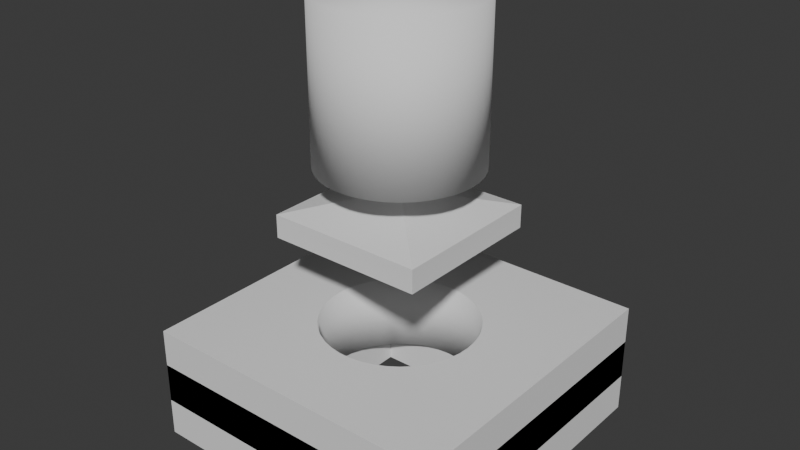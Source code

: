 # Source: Forma3Agujero3.blend  (saved by Blender 4.1.24; exported with 4.5.12 LTS)
import bpy
from mathutils import Matrix  # noqa: F401  (used for matrix-valued properties, if any)

bpy.ops.wm.read_factory_settings(use_empty=True)
scene = bpy.context.scene
scene.name = 'Scene'

# ---- collections
col_collection = bpy.data.collections.new('Collection'); scene.collection.children.link(col_collection)

# ---- world
world_world = bpy.data.worlds.new('World'); scene.world = world_world
world_world.use_nodes = True; world_world.node_tree.nodes.clear()
_N = world_world.node_tree.nodes; _L = world_world.node_tree.links
n0 = _N.new('ShaderNodeOutputWorld'); n0.name = 'World Output'; n0.location = (300, 300)
n1 = _N.new('ShaderNodeBackground'); n1.name = 'Background'; n1.location = (10, 300)
n1.inputs[0].default_value = (0.05088, 0.05088, 0.05088, 1.0)
_L.new(n1.outputs[0], n0.inputs[0])
n0.is_active_output = True
world_world.color = (0.05088, 0.05088, 0.05088)
world_world.use_sun_shadow = False
world_world.sun_shadow_jitter_overblur = 0.0

# ---- meshes
me_cube_002 = bpy.data.meshes.new('Cube.002')
me_cube_002.from_pydata([(-2.0, -2.0, 0.0), (-1.0, -1.0, 0.1026), (-1.0, -1.0, 0.05141), (-2.0, -2.0, 1.0), (-1.0, 1.0, 0.1026), (-2.0, 2.0, 0.0), (-1.0, 1.0, 0.05141), (1.0, -1.0, 0.1026), (-2.0, 2.0, 1.0), (2.0, -2.0, 0.0), (1.0, 1.0, 0.1026), (1.0, -1.0, 0.05141), (2.0, -2.0, 1.0), (2.0, 2.0, 0.0), (1.0, 1.0, 0.05141), (2.0, 2.0, 1.0), (-1.0, -1.0, 1.0), (1.0, 1.0, 1.0), (-1.0, 1.0, 1.0), (1.0, -1.0, 1.0), (-1.0, 0.5507, 1.0), (0.5507, 1.0, 1.0), (-1.0, -0.1478, 0.5958), (-0.1478, 1.0, 0.5958), (1.0, -1.0, 0.0), (-1.0, 1.0, 0.0), (1.0, 1.0, 0.0), (-1.0, -1.0, 0.0), (-0.7748, -1.0, 1.0), (-1.0, 0.7748, 1.0), (1.0, -0.7748, 1.0), (0.7748, 1.0, 1.0), (0.8644, -1.0, 0.05141), (-1.0, -0.8644, 0.05141), (-0.8644, 1.0, 0.05141), (1.0, 0.8644, 0.05141), (0.7759, -1.0, 0.1026), (-1.0, -0.7759, 0.1026), (-1.0, -0.002488, 0.5502), (-0.002488, 1.0, 0.5502), (-0.7759, 1.0, 0.1026), (1.0, 0.7759, 0.1026)], [], [(0, 3, 8, 5), (5, 8, 15, 13), (13, 15, 12, 9), (9, 12, 3, 0), (27, 0, 5, 13, 9, 24, 26, 25), (9, 0, 27, 24), (8, 3, 12, 19, 28, 16, 20, 29, 18), (30, 19, 12, 15, 8, 18, 21, 31, 17), (33, 6, 4, 37), (1, 2, 33, 37), (20, 22, 38, 29), (16, 1, 37, 4, 18, 29, 38, 22), (22, 20, 16), (34, 14, 10, 40), (4, 6, 34, 40), (39, 23, 18, 4, 40, 10, 17, 31), (21, 23, 39, 31), (23, 21, 18), (11, 7, 41, 35), (41, 10, 14, 35), (10, 41, 30, 17), (41, 7, 19, 30), (2, 1, 36, 32), (36, 7, 11, 32), (7, 36, 28, 19), (36, 1, 16, 28), (25, 6, 33, 2, 27), (26, 14, 34, 6, 25), (35, 14, 26, 24, 11), (32, 11, 24, 27, 2)])
_uv = me_cube_002.uv_layers.new(name='UVMap')
_uv.uv.foreach_set('vector', [0.375, 0.0, 0.625, 0.0, 0.625, 0.25, 0.375, 0.25, 0.375, 0.25, 0.625, 0.25, 0.625, 0.5, 0.375, 0.5, 0.375, 0.5, 0.625, 0.5, 0.625, 0.75, 0.375, 0.75, 0.375, 0.75, 0.625, 0.75, 0.625, 1.0, 0.375, 1.0, 0.1875, 0.6875, 0.125, 0.75, 0.125, 0.5, 0.375, 0.5, 0.375, 0.75, 0.3125, 0.6875, 0.3125, 0.5625, 0.1875, 0.5625, 0.375, 0.75, 0.125, 0.75, 0.1875, 0.6875, 0.3125, 0.6875, 0.875, 0.5, 0.875, 0.75, 0.625, 0.75, 0.6875, 0.6875, 0.7984, 0.6875, 0.8125, 0.6875, 0.8125, 0.5906, 0.8125, 0.5766, 0.8125, 0.5625, 0.6875, 0.6734, 0.6875, 0.6875, 0.625, 0.75, 0.625, 0.5, 0.875, 0.5, 0.8125, 0.5625, 0.7156, 0.5625, 0.7016, 0.5625, 0.6875, 0.5625, 0.375, 0.01695, 0.375, 0.25, 0.3861, 0.25, 0.3861, 0.02801, 0.3861, 0.0, 0.375, 0.0, 0.375, 0.01695, 0.3861, 0.02801, 0.5799, 0.1938, 0.4926, 0.1065, 0.4827, 0.1247, 0.5799, 0.2218, 0.5799, 0.0, 0.3861, 0.0, 0.3861, 0.02801, 0.3861, 0.25, 0.5799, 0.25, 0.5799, 0.2218, 0.4827, 0.1247, 0.4926, 0.1065, 0.4926, 0.1065, 0.5799, 0.1938, 0.5799, 0.0, 0.375, 0.2669, 0.375, 0.5, 0.3861, 0.5, 0.3861, 0.278, 0.3861, 0.25, 0.375, 0.25, 0.375, 0.2669, 0.3861, 0.278, 0.4827, 0.3747, 0.4926, 0.3565, 0.5799, 0.25, 0.3861, 0.25, 0.3861, 0.278, 0.3861, 0.5, 0.5799, 0.5, 0.5799, 0.4718, 0.5799, 0.4438, 0.4926, 0.3565, 0.4827, 0.3747, 0.5799, 0.4718, 0.4926, 0.3565, 0.5799, 0.4438, 0.5799, 0.25, 0.375, 0.75, 0.3861, 0.75, 0.3861, 0.528, 0.375, 0.5169, 0.3861, 0.528, 0.3861, 0.5, 0.375, 0.5, 0.375, 0.5169, 0.3861, 0.5, 0.3861, 0.528, 0.5799, 0.7218, 0.5799, 0.5, 0.3861, 0.528, 0.3861, 0.75, 0.5799, 0.75, 0.5799, 0.7218, 0.375, 1.0, 0.3861, 1.0, 0.3861, 0.778, 0.375, 0.7669, 0.3861, 0.778, 0.3861, 0.75, 0.375, 0.75, 0.375, 0.7669, 0.3861, 0.75, 0.3861, 0.778, 0.5799, 0.9718, 0.5799, 0.75, 0.3861, 0.778, 0.3861, 1.0, 0.5799, 1.0, 0.5799, 0.9718, 0.3808, 0.25, 0.3919, 0.25, 0.3919, 0.01695, 0.3919, 0.0, 0.3808, 0.0, 0.3808, 0.5, 0.3919, 0.5, 0.3919, 0.2669, 0.3919, 0.25, 0.3808, 0.25, 0.3919, 0.5169, 0.3919, 0.5, 0.3808, 0.5, 0.3808, 0.75, 0.3919, 0.75, 0.3919, 0.7669, 0.3919, 0.75, 0.3808, 0.75, 0.3808, 1.0, 0.3919, 1.0])
me_cube_002.update()
me_cube_003 = bpy.data.meshes.new('Cube.003')
me_cube_003.from_pydata([(-1.0, -1.0, -0.06493), (-1.0, 1.0, -0.06493), (1.0, -1.0, -0.06493), (1.0, 1.0, -0.06493), (-1.0, 1.0, -0.06493), (-1.0, -1.0, -0.06493), (1.0, 1.0, -0.06493), (1.0, -1.0, -0.06493), (-1.0, 1.0, -0.06493), (-1.0, -1.0, -0.06493), (1.0, 1.0, -0.06493), (1.0, -1.0, -0.06493), (-1.0, 1.0, -0.06493), (-1.0, -1.0, -0.06493), (1.0, 1.0, -0.06493), (1.0, -1.0, -0.06493), (-1.0, 1.0, -0.06493), (-0.32, 0.32, -0.3664), (-0.32, -0.32, -0.3664), (-1.0, -1.0, -0.06493), (1.0, 1.0, -0.06493), (0.32, 0.32, -0.3664), (1.0, -1.0, -0.06493), (0.32, -0.32, -0.3664), (-0.132, -0.132, 0.4593), (-1.0, -1.0, 0.2318), (-0.132, 0.132, 0.4593), (-1.0, 1.0, 0.2318), (0.132, -0.132, 0.4593), (1.0, -1.0, 0.2318), (0.132, 0.132, 0.4593), (1.0, 1.0, 0.2318)], [], [(30, 26, 24, 28), (3, 31, 29, 2), (0, 25, 27, 1), (2, 0, 5, 7), (1, 27, 31, 3), (6, 7, 11, 10), (1, 3, 6, 4), (0, 1, 4, 5), (3, 2, 7, 6), (5, 4, 8, 9), (7, 5, 9, 11), (4, 6, 10, 8), (8, 10, 14, 12), (10, 11, 15, 14), (11, 9, 13, 15), (9, 8, 12, 13), (14, 15, 22, 20), (12, 14, 20, 16), (15, 13, 19, 22), (18, 17, 21, 23), (19, 16, 17, 18), (16, 20, 21, 17), (20, 22, 23, 21), (22, 19, 18, 23), (13, 12, 16, 19), (24, 26, 27, 25), (26, 30, 31, 27), (30, 28, 29, 31), (28, 24, 25, 29), (2, 29, 25, 0)])
_uv = me_cube_003.uv_layers.new(name='UVMap')
_uv.uv.foreach_set('vector', [0.7335, 0.6085, 0.7665, 0.6085, 0.7665, 0.6415, 0.7335, 0.6415, 0.375, 0.5, 0.5165, 0.5, 0.5165, 0.75, 0.375, 0.75, 0.375, 0.0, 0.5165, 0.0, 0.5165, 0.25, 0.375, 0.25, 0.375, 0.75, 0.375, 1.0, 0.375, 1.0, 0.375, 0.75, 0.375, 0.25, 0.5165, 0.25, 0.5165, 0.5, 0.375, 0.5, 0.375, 0.5, 0.375, 0.75, 0.375, 0.75, 0.375, 0.5, 0.375, 0.25, 0.375, 0.5, 0.375, 0.5, 0.375, 0.25, 0.375, 0.0, 0.375, 0.25, 0.375, 0.25, 0.375, 0.0, 0.375, 0.5, 0.375, 0.75, 0.375, 0.75, 0.375, 0.5, 0.375, 0.0, 0.375, 0.25, 0.375, 0.25, 0.375, 0.0, 0.375, 0.75, 0.375, 1.0, 0.375, 1.0, 0.375, 0.75, 0.375, 0.25, 0.375, 0.5, 0.375, 0.5, 0.375, 0.25, 0.375, 0.25, 0.375, 0.5, 0.375, 0.5, 0.375, 0.25, 0.375, 0.5, 0.375, 0.75, 0.375, 0.75, 0.375, 0.5, 0.375, 0.75, 0.375, 1.0, 0.375, 1.0, 0.375, 0.75, 0.375, 0.0, 0.375, 0.25, 0.375, 0.25, 0.375, 0.0, 0.375, 0.5, 0.375, 0.75, 0.375, 0.75, 0.375, 0.5, 0.375, 0.25, 0.375, 0.5, 0.375, 0.5, 0.375, 0.25, 0.375, 0.75, 0.375, 1.0, 0.375, 1.0, 0.375, 0.75, 0.375, 0.7205, 0.375, 0.5295, 0.375, 0.5605, 0.375, 0.6895, 0.375, 1.0, 0.375, 0.25, 0.375, 0.5295, 0.375, 0.7205, 0.375, 0.25, 0.375, 0.5, 0.375, 0.5605, 0.375, 0.5295, 0.375, 0.5, 0.375, 0.75, 0.375, 0.6895, 0.375, 0.5605, 0.375, 0.75, 0.375, 1.0, 0.375, 0.7205, 0.375, 0.6895, 0.375, 0.0, 0.375, 0.25, 0.375, 0.25, 0.375, 0.0, 0.7665, 0.6415, 0.7665, 0.6085, 0.875, 0.5, 0.875, 0.75, 0.7665, 0.6085, 0.7335, 0.6085, 0.625, 0.5, 0.875, 0.5, 0.7335, 0.6085, 0.7335, 0.6415, 0.5165, 0.75, 0.5165, 0.5, 0.7335, 0.6415, 0.7665, 0.6415, 0.875, 0.75, 0.625, 0.75, 0.375, 0.75, 0.5165, 0.75, 0.5165, 1.0, 0.375, 1.0])
me_cube_003.update()
me_cylinder_001 = bpy.data.meshes.new('Cylinder.001')
me_cylinder_001.from_pydata([(-3.271e-09, 1.0, -1.0), (-3.271e-09, 1.0, 1.0), (0.1526, 0.9883, -1.0), (0.1526, 0.9883, 1.0), (0.3017, 0.9534, -1.0), (0.3017, 0.9534, 1.0), (0.4437, 0.8962, -1.0), (0.4437, 0.8962, 1.0), (0.5753, 0.8179, -1.0), (0.5753, 0.8179, 1.0), (0.6934, 0.7205, -1.0), (0.6934, 0.7205, 1.0), (0.7953, 0.6062, -1.0), (0.7953, 0.6062, 1.0), (0.8785, 0.4777, -1.0), (0.8785, 0.4777, 1.0), (0.9411, 0.338, -1.0), (0.9411, 0.338, 1.0), (0.9817, 0.1904, -1.0), (0.9817, 0.1904, 1.0), (0.9993, 0.0383, -1.0), (0.9993, 0.0383, 1.0), (0.9934, -0.1147, -1.0), (0.9934, -0.1147, 1.0), (0.9643, -0.265, -1.0), (0.9643, -0.265, 1.0), (0.9125, -0.4091, -1.0), (0.9125, -0.4091, 1.0), (0.8394, -0.5436, -1.0), (0.8394, -0.5436, 1.0), (0.7466, -0.6653, -1.0), (0.7466, -0.6653, 1.0), (0.6362, -0.7715, -1.0), (0.6362, -0.7715, 1.0), (0.511, -0.8596, -1.0), (0.511, -0.8596, 1.0), (0.3738, -0.9275, -1.0), (0.3738, -0.9275, 1.0), (0.2279, -0.9737, -1.0), (0.2279, -0.9737, 1.0), (0.07655, -0.9971, -1.0), (0.07655, -0.9971, 1.0), (-0.07655, -0.9971, -1.0), (-0.07655, -0.9971, 1.0), (-0.2279, -0.9737, -1.0), (-0.2279, -0.9737, 1.0), (-0.3738, -0.9275, -1.0), (-0.3738, -0.9275, 1.0), (-0.511, -0.8596, -1.0), (-0.511, -0.8596, 1.0), (-0.6362, -0.7715, -1.0), (-0.6362, -0.7715, 1.0), (-0.7466, -0.6653, -1.0), (-0.7466, -0.6653, 1.0), (-0.8394, -0.5436, -1.0), (-0.8394, -0.5436, 1.0), (-0.9125, -0.4091, -1.0), (-0.9125, -0.4091, 1.0), (-0.9643, -0.265, -1.0), (-0.9643, -0.265, 1.0), (-0.9934, -0.1147, -1.0), (-0.9934, -0.1147, 1.0), (-0.9993, 0.0383, -1.0), (-0.9993, 0.0383, 1.0), (-0.9817, 0.1904, -1.0), (-0.9817, 0.1904, 1.0), (-0.9411, 0.338, -1.0), (-0.9411, 0.338, 1.0), (-0.8785, 0.4777, -1.0), (-0.8785, 0.4777, 1.0), (-0.7953, 0.6062, -1.0), (-0.7953, 0.6062, 1.0), (-0.6934, 0.7205, -1.0), (-0.6934, 0.7205, 1.0), (-0.5753, 0.8179, -1.0), (-0.5753, 0.8179, 1.0), (-0.4437, 0.8962, -1.0), (-0.4437, 0.8962, 1.0), (-0.3017, 0.9534, -1.0), (-0.3017, 0.9534, 1.0), (-0.1526, 0.9883, -1.0), (-0.1526, 0.9883, 1.0)], [], [(0, 1, 3, 2), (2, 3, 5, 4), (4, 5, 7, 6), (6, 7, 9, 8), (8, 9, 11, 10), (10, 11, 13, 12), (12, 13, 15, 14), (14, 15, 17, 16), (16, 17, 19, 18), (18, 19, 21, 20), (20, 21, 23, 22), (22, 23, 25, 24), (24, 25, 27, 26), (26, 27, 29, 28), (28, 29, 31, 30), (30, 31, 33, 32), (32, 33, 35, 34), (34, 35, 37, 36), (36, 37, 39, 38), (38, 39, 41, 40), (40, 41, 43, 42), (42, 43, 45, 44), (44, 45, 47, 46), (46, 47, 49, 48), (48, 49, 51, 50), (50, 51, 53, 52), (52, 53, 55, 54), (54, 55, 57, 56), (56, 57, 59, 58), (58, 59, 61, 60), (60, 61, 63, 62), (62, 63, 65, 64), (64, 65, 67, 66), (66, 67, 69, 68), (68, 69, 71, 70), (70, 71, 73, 72), (72, 73, 75, 74), (74, 75, 77, 76), (76, 77, 79, 78), (3, 1, 81, 79, 77, 75, 73, 71, 69, 67, 65, 63, 61, 59, 57, 55, 53, 51, 49, 47, 45, 43, 41, 39, 37, 35, 33, 31, 29, 27, 25, 23, 21, 19, 17, 15, 13, 11, 9, 7, 5), (78, 79, 81, 80), (80, 81, 1, 0), (0, 2, 4, 6, 8, 10, 12, 14, 16, 18, 20, 22, 24, 26, 28, 30, 32, 34, 36, 38, 40, 42, 44, 46, 48, 50, 52, 54, 56, 58, 60, 62, 64, 66, 68, 70, 72, 74, 76, 78, 80)])
me_cylinder_001.polygons.foreach_set('use_smooth', [True] * 43)
_uv = me_cylinder_001.uv_layers.new(name='UVMap')
_uv.uv.foreach_set('vector', [1.0, 0.5, 1.0, 1.0, 0.9756, 1.0, 0.9756, 0.5, 0.9756, 0.5, 0.9756, 1.0, 0.9512, 1.0, 0.9512, 0.5, 0.9512, 0.5, 0.9512, 1.0, 0.9268, 1.0, 0.9268, 0.5, 0.9268, 0.5, 0.9268, 1.0, 0.9024, 1.0, 0.9024, 0.5, 0.9024, 0.5, 0.9024, 1.0, 0.878, 1.0, 0.878, 0.5, 0.878, 0.5, 0.878, 1.0, 0.8537, 1.0, 0.8537, 0.5, 0.8537, 0.5, 0.8537, 1.0, 0.8293, 1.0, 0.8293, 0.5, 0.8293, 0.5, 0.8293, 1.0, 0.8049, 1.0, 0.8049, 0.5, 0.8049, 0.5, 0.8049, 1.0, 0.7805, 1.0, 0.7805, 0.5, 0.7805, 0.5, 0.7805, 1.0, 0.7561, 1.0, 0.7561, 0.5, 0.7561, 0.5, 0.7561, 1.0, 0.7317, 1.0, 0.7317, 0.5, 0.7317, 0.5, 0.7317, 1.0, 0.7073, 1.0, 0.7073, 0.5, 0.7073, 0.5, 0.7073, 1.0, 0.6829, 1.0, 0.6829, 0.5, 0.6829, 0.5, 0.6829, 1.0, 0.6585, 1.0, 0.6585, 0.5, 0.6585, 0.5, 0.6585, 1.0, 0.6341, 1.0, 0.6341, 0.5, 0.6341, 0.5, 0.6341, 1.0, 0.6098, 1.0, 0.6098, 0.5, 0.6098, 0.5, 0.6098, 1.0, 0.5854, 1.0, 0.5854, 0.5, 0.5854, 0.5, 0.5854, 1.0, 0.561, 1.0, 0.561, 0.5, 0.561, 0.5, 0.561, 1.0, 0.5366, 1.0, 0.5366, 0.5, 0.5366, 0.5, 0.5366, 1.0, 0.5122, 1.0, 0.5122, 0.5, 0.5122, 0.5, 0.5122, 1.0, 0.4878, 1.0, 0.4878, 0.5, 0.4878, 0.5, 0.4878, 1.0, 0.4634, 1.0, 0.4634, 0.5, 0.4634, 0.5, 0.4634, 1.0, 0.439, 1.0, 0.439, 0.5, 0.439, 0.5, 0.439, 1.0, 0.4146, 1.0, 0.4146, 0.5, 0.4146, 0.5, 0.4146, 1.0, 0.3902, 1.0, 0.3902, 0.5, 0.3902, 0.5, 0.3902, 1.0, 0.3659, 1.0, 0.3659, 0.5, 0.3659, 0.5, 0.3659, 1.0, 0.3415, 1.0, 0.3415, 0.5, 0.3415, 0.5, 0.3415, 1.0, 0.3171, 1.0, 0.3171, 0.5, 0.3171, 0.5, 0.3171, 1.0, 0.2927, 1.0, 0.2927, 0.5, 0.2927, 0.5, 0.2927, 1.0, 0.2683, 1.0, 0.2683, 0.5, 0.2683, 0.5, 0.2683, 1.0, 0.2439, 1.0, 0.2439, 0.5, 0.2439, 0.5, 0.2439, 1.0, 0.2195, 1.0, 0.2195, 0.5, 0.2195, 0.5, 0.2195, 1.0, 0.1951, 1.0, 0.1951, 0.5, 0.1951, 0.5, 0.1951, 1.0, 0.1707, 1.0, 0.1707, 0.5, 0.1707, 0.5, 0.1707, 1.0, 0.1463, 1.0, 0.1463, 0.5, 0.1463, 0.5, 0.1463, 1.0, 0.122, 1.0, 0.122, 0.5, 0.122, 0.5, 0.122, 1.0, 0.09756, 1.0, 0.09756, 0.5, 0.09756, 0.5, 0.09756, 1.0, 0.07317, 1.0, 0.07317, 0.5, 0.07317, 0.5, 0.07317, 1.0, 0.04878, 1.0, 0.04878, 0.5, 0.2866, 0.4872, 0.25, 0.49, 0.2134, 0.4872, 0.1776, 0.4788, 0.1435, 0.4651, 0.1119, 0.4463, 0.08358, 0.4229, 0.05913, 0.3955, 0.03916, 0.3647, 0.02413, 0.3311, 0.01439, 0.2957, 0.01018, 0.2592, 0.01158, 0.2225, 0.01858, 0.1864, 0.031, 0.1518, 0.04855, 0.1195, 0.07083, 0.09032, 0.0973, 0.06484, 0.1274, 0.0437, 0.1603, 0.0274, 0.1953, 0.01631, 0.2316, 0.0107, 0.2684, 0.0107, 0.3047, 0.01631, 0.3397, 0.0274, 0.3726, 0.0437, 0.4027, 0.06484, 0.4292, 0.09032, 0.4514, 0.1195, 0.469, 0.1518, 0.4814, 0.1864, 0.4884, 0.2225, 0.4898, 0.2592, 0.4856, 0.2957, 0.4759, 0.3311, 0.4608, 0.3647, 0.4409, 0.3955, 0.4164, 0.4229, 0.3881, 0.4463, 0.3565, 0.4651, 0.3224, 0.4788, 0.04878, 0.5, 0.04878, 1.0, 0.02439, 1.0, 0.02439, 0.5, 0.02439, 0.5, 0.02439, 1.0, 3.725e-07, 1.0, 3.725e-07, 0.5, 0.75, 0.49, 0.7866, 0.4872, 0.8224, 0.4788, 0.8565, 0.4651, 0.8881, 0.4463, 0.9164, 0.4229, 0.9409, 0.3955, 0.9608, 0.3647, 0.9759, 0.3311, 0.9856, 0.2957, 0.9898, 0.2592, 0.9884, 0.2225, 0.9814, 0.1864, 0.969, 0.1518, 0.9514, 0.1195, 0.9292, 0.09032, 0.9027, 0.06484, 0.8726, 0.0437, 0.8397, 0.0274, 0.8047, 0.01631, 0.7684, 0.0107, 0.7316, 0.0107, 0.6953, 0.01631, 0.6603, 0.0274, 0.6274, 0.0437, 0.5973, 0.06484, 0.5708, 0.09032, 0.5486, 0.1195, 0.531, 0.1518, 0.5186, 0.1864, 0.5116, 0.2225, 0.5102, 0.2592, 0.5144, 0.2957, 0.5241, 0.3311, 0.5392, 0.3647, 0.5591, 0.3955, 0.5836, 0.4229, 0.6119, 0.4463, 0.6435, 0.4651, 0.6776, 0.4788, 0.7134, 0.4872])
me_cylinder_001.update()
me_agujero3 = bpy.data.meshes.new('Agujero3')
me_agujero3.from_pydata([(-2.0, -2.0, 0.4842), (-2.0, -2.0, 1.484), (-2.0, 2.0, 0.4842), (-2.0, 2.0, 1.484), (2.0, -2.0, 0.4842), (2.0, -2.0, 1.484), (2.0, 2.0, 0.4842), (2.0, 2.0, 1.484), (-0.6934, 0.7205, 0.4842), (-0.5753, 0.8179, 0.4842), (-0.4437, 0.8962, 0.4842), (-0.3017, 0.9534, 0.4842), (-0.1526, 0.9883, 0.4842), (0.0, 1.0, 0.4842), (0.1526, 0.9883, 0.4842), (0.4437, 0.8962, 0.4842), (0.5753, 0.8179, 0.4842), (0.3017, 0.9534, 0.4842), (0.7466, -0.6653, 0.4842), (0.8785, 0.4777, 0.4842), (0.8394, -0.5436, 0.4842), (0.7953, 0.6062, 0.4842), (0.9643, -0.265, 0.4842), (0.9993, 0.0383, 0.4842), (0.9934, -0.1147, 0.4842), (0.9817, 0.1904, 0.4842), (0.9411, 0.338, 0.4842), (0.9125, -0.4091, 0.4842), (0.6934, 0.7205, 0.4842), (-0.9934, -0.1147, 0.4842), (-0.9993, 0.0383, 0.4842), (-0.9817, 0.1904, 0.4842), (-0.9643, -0.265, 0.4842), (-0.9411, 0.338, 0.4842), (-0.9125, -0.4091, 0.4842), (-0.7953, 0.6062, 0.4842), (-0.8394, -0.5436, 0.4842), (-0.8785, 0.4777, 0.4842), (-0.7466, -0.6653, 0.4842), (-0.6362, -0.7715, 0.4842), (-0.3738, -0.9275, 0.4842), (-0.2279, -0.9737, 0.4842), (-0.511, -0.8596, 0.4842), (0.07655, -0.9971, 0.4842), (0.2279, -0.9737, 0.4842), (0.511, -0.8596, 0.4842), (0.6362, -0.7715, 0.4842), (0.3738, -0.9275, 0.4842), (-0.07655, -0.9971, 0.4842), (-0.9934, -0.1147, 1.484), (-0.9993, 0.0383, 1.484), (-0.9643, -0.265, 1.484), (-0.9817, 0.1904, 1.484), (-0.7466, -0.6653, 1.484), (-0.7953, 0.6062, 1.484), (-0.8394, -0.5436, 1.484), (-0.8785, 0.4777, 1.484), (-0.9125, -0.4091, 1.484), (-0.9411, 0.338, 1.484), (-0.5753, 0.8179, 1.484), (-0.3017, 0.9534, 1.484), (-0.1526, 0.9883, 1.484), (-0.4437, 0.8962, 1.484), (0.1526, 0.9883, 1.484), (0.3017, 0.9534, 1.484), (0.5753, 0.8179, 1.484), (0.6934, 0.7205, 1.484), (0.4437, 0.8962, 1.484), (0.0, 1.0, 1.484), (-0.6934, 0.7205, 1.484), (-0.511, -0.8596, 1.484), (-0.6362, -0.7715, 1.484), (-0.3738, -0.9275, 1.484), (-0.2279, -0.9737, 1.484), (-0.07655, -0.9971, 1.484), (0.2279, -0.9737, 1.484), (0.07655, -0.9971, 1.484), (0.6362, -0.7715, 1.484), (0.511, -0.8596, 1.484), (0.3738, -0.9275, 1.484), (0.9125, -0.4091, 1.484), (0.8394, -0.5436, 1.484), (0.7953, 0.6062, 1.484), (0.9411, 0.338, 1.484), (0.9993, 0.0383, 1.484), (0.9934, -0.1147, 1.484), (0.9643, -0.265, 1.484), (0.9817, 0.1904, 1.484), (0.7466, -0.6653, 1.484), (0.8785, 0.4777, 1.484)], [], [(0, 1, 3, 2), (2, 3, 7, 6), (6, 7, 5, 4), (4, 5, 1, 0), (8, 2, 6, 28, 16, 15, 17, 14, 13, 12, 11, 10, 9), (28, 6, 4, 0, 2, 8, 35, 37, 33, 31, 30, 29, 32, 34, 36, 38, 39, 42, 40, 41, 48, 43, 44, 47, 45, 46, 18, 20, 27, 22, 24, 23, 25, 26, 19, 21), (66, 7, 3, 69, 59, 62, 60, 61, 68, 63, 64, 67, 65), (3, 1, 5, 7, 66, 82, 89, 83, 87, 84, 85, 86, 80, 81, 88, 77, 78, 79, 75, 76, 74, 73, 72, 70, 71, 53, 55, 57, 51, 49, 50, 52, 58, 56, 54, 69), (68, 13, 14, 63), (63, 14, 17, 64), (64, 17, 15, 67), (67, 15, 16, 65), (65, 16, 28, 66), (28, 21, 82, 66), (21, 19, 89, 82), (19, 26, 83, 89), (26, 25, 87, 83), (25, 23, 84, 87), (23, 24, 85, 84), (24, 22, 86, 85), (22, 27, 80, 86), (27, 20, 81, 80), (20, 18, 88, 81), (18, 46, 77, 88), (46, 45, 78, 77), (45, 47, 79, 78), (47, 44, 75, 79), (44, 43, 76, 75), (43, 48, 74, 76), (48, 41, 73, 74), (41, 40, 72, 73), (40, 42, 70, 72), (42, 39, 71, 70), (39, 38, 53, 71), (53, 38, 36, 55), (55, 36, 34, 57), (57, 34, 32, 51), (51, 32, 29, 49), (49, 29, 30, 50), (50, 30, 31, 52), (52, 31, 33, 58), (58, 33, 37, 56), (56, 37, 35, 54), (54, 35, 8, 69), (69, 8, 9, 59), (59, 9, 10, 62), (62, 10, 11, 60), (60, 11, 12, 61), (61, 12, 13, 68)])
me_agujero3.polygons.foreach_set('use_smooth', [0, 0, 0, 0, 0, 0, 0, 0, 1, 1, 1, 1, 1, 1, 1, 1, 1, 1, 1, 1, 1, 1, 1, 1, 1, 1, 1, 1, 1, 1, 1, 1, 1, 1, 1, 1, 1, 1, 1, 1, 1, 1, 1, 1, 1, 1, 1, 1, 1])
_uv = me_agujero3.uv_layers.new(name='UVMap')
_uv.uv.foreach_set('vector', [0.375, 0.0, 0.625, 0.0, 0.625, 0.25, 0.375, 0.25, 0.375, 0.25, 0.625, 0.25, 0.625, 0.5, 0.375, 0.5, 0.375, 0.5, 0.625, 0.5, 0.625, 0.75, 0.375, 0.75, 0.375, 0.75, 0.625, 0.75, 0.625, 1.0, 0.375, 1.0, 0.2067, 0.58, 0.125, 0.5, 0.375, 0.5, 0.2933, 0.58, 0.286, 0.5739, 0.2777, 0.569, 0.2689, 0.5654, 0.2595, 0.5632, 0.25, 0.5625, 0.2405, 0.5632, 0.2311, 0.5654, 0.2223, 0.569, 0.214, 0.5739, 0.2933, 0.58, 0.375, 0.5, 0.375, 0.75, 0.125, 0.75, 0.125, 0.5, 0.2067, 0.58, 0.2003, 0.5871, 0.1951, 0.5951, 0.1912, 0.6039, 0.1886, 0.6131, 0.1875, 0.6226, 0.1879, 0.6322, 0.1897, 0.6416, 0.193, 0.6506, 0.1975, 0.659, 0.2033, 0.6666, 0.2102, 0.6732, 0.2181, 0.6787, 0.2266, 0.683, 0.2358, 0.6859, 0.2452, 0.6873, 0.2548, 0.6873, 0.2642, 0.6859, 0.2734, 0.683, 0.2819, 0.6787, 0.2898, 0.6732, 0.2967, 0.6666, 0.3025, 0.659, 0.307, 0.6506, 0.3103, 0.6416, 0.3121, 0.6322, 0.3125, 0.6226, 0.3114, 0.6131, 0.3088, 0.6039, 0.3049, 0.5951, 0.2997, 0.5871, 0.7067, 0.58, 0.625, 0.5, 0.875, 0.5, 0.7933, 0.58, 0.786, 0.5739, 0.7777, 0.569, 0.7689, 0.5654, 0.7595, 0.5632, 0.75, 0.5625, 0.7405, 0.5632, 0.7311, 0.5654, 0.7223, 0.569, 0.714, 0.5739, 0.875, 0.5, 0.875, 0.75, 0.625, 0.75, 0.625, 0.5, 0.7067, 0.58, 0.7003, 0.5871, 0.6951, 0.5951, 0.6912, 0.6039, 0.6886, 0.6131, 0.6875, 0.6226, 0.6879, 0.6322, 0.6897, 0.6416, 0.693, 0.6506, 0.6975, 0.659, 0.7033, 0.6666, 0.7102, 0.6732, 0.7181, 0.6787, 0.7266, 0.683, 0.7358, 0.6859, 0.7452, 0.6873, 0.7548, 0.6873, 0.7642, 0.6859, 0.7734, 0.683, 0.7819, 0.6787, 0.7898, 0.6732, 0.7967, 0.6666, 0.8025, 0.659, 0.807, 0.6506, 0.8103, 0.6416, 0.8121, 0.6322, 0.8125, 0.6226, 0.8114, 0.6131, 0.8088, 0.6039, 0.8049, 0.5951, 0.7997, 0.5871, 0.7933, 0.58, 1.0, 0.9234, 1.0, 0.6734, 0.9756, 0.6734, 0.9756, 0.9234, 0.9756, 0.9234, 0.9756, 0.6734, 0.9512, 0.6734, 0.9512, 0.9234, 0.9512, 0.9234, 0.9512, 0.6734, 0.9268, 0.6734, 0.9268, 0.9234, 0.9268, 0.9234, 0.9268, 0.6734, 0.9024, 0.6734, 0.9024, 0.9234, 0.9024, 0.9234, 0.9024, 0.6734, 0.878, 0.6734, 0.878, 0.9234, 0.878, 0.6734, 0.8537, 0.6734, 0.8537, 0.9234, 0.878, 0.9234, 0.8537, 0.6734, 0.8293, 0.6734, 0.8293, 0.9234, 0.8537, 0.9234, 0.8293, 0.6734, 0.8049, 0.6734, 0.8049, 0.9234, 0.8293, 0.9234, 0.8049, 0.6734, 0.7805, 0.6734, 0.7805, 0.9234, 0.8049, 0.9234, 0.7805, 0.6734, 0.7561, 0.6734, 0.7561, 0.9234, 0.7805, 0.9234, 0.7561, 0.6734, 0.7317, 0.6734, 0.7317, 0.9234, 0.7561, 0.9234, 0.7317, 0.6734, 0.7073, 0.6734, 0.7073, 0.9234, 0.7317, 0.9234, 0.7073, 0.6734, 0.6829, 0.6734, 0.6829, 0.9234, 0.7073, 0.9234, 0.6829, 0.6734, 0.6585, 0.6734, 0.6585, 0.9234, 0.6829, 0.9234, 0.6585, 0.6734, 0.6341, 0.6734, 0.6341, 0.9234, 0.6585, 0.9234, 0.6341, 0.6734, 0.6098, 0.6734, 0.6098, 0.9234, 0.6341, 0.9234, 0.6098, 0.6734, 0.5854, 0.6734, 0.5854, 0.9234, 0.6098, 0.9234, 0.5854, 0.6734, 0.561, 0.6734, 0.561, 0.9234, 0.5854, 0.9234, 0.561, 0.6734, 0.5366, 0.6734, 0.5366, 0.9234, 0.561, 0.9234, 0.5366, 0.6734, 0.5122, 0.6734, 0.5122, 0.9234, 0.5366, 0.9234, 0.5122, 0.6734, 0.4878, 0.6734, 0.4878, 0.9234, 0.5122, 0.9234, 0.4878, 0.6734, 0.4634, 0.6734, 0.4634, 0.9234, 0.4878, 0.9234, 0.4634, 0.6734, 0.439, 0.6734, 0.439, 0.9234, 0.4634, 0.9234, 0.439, 0.6734, 0.4146, 0.6734, 0.4146, 0.9234, 0.439, 0.9234, 0.4146, 0.6734, 0.3902, 0.6734, 0.3902, 0.9234, 0.4146, 0.9234, 0.3902, 0.6734, 0.3659, 0.6734, 0.3659, 0.9234, 0.3902, 0.9234, 0.3659, 0.9234, 0.3659, 0.6734, 0.3415, 0.6734, 0.3415, 0.9234, 0.3415, 0.9234, 0.3415, 0.6734, 0.3171, 0.6734, 0.3171, 0.9234, 0.3171, 0.9234, 0.3171, 0.6734, 0.2927, 0.6734, 0.2927, 0.9234, 0.2927, 0.9234, 0.2927, 0.6734, 0.2683, 0.6734, 0.2683, 0.9234, 0.2683, 0.9234, 0.2683, 0.6734, 0.2439, 0.6734, 0.2439, 0.9234, 0.2439, 0.9234, 0.2439, 0.6734, 0.2195, 0.6734, 0.2195, 0.9234, 0.2195, 0.9234, 0.2195, 0.6734, 0.1951, 0.6734, 0.1951, 0.9234, 0.1951, 0.9234, 0.1951, 0.6734, 0.1707, 0.6734, 0.1707, 0.9234, 0.1707, 0.9234, 0.1707, 0.6734, 0.1463, 0.6734, 0.1463, 0.9234, 0.1463, 0.9234, 0.1463, 0.6734, 0.122, 0.6734, 0.122, 0.9234, 0.122, 0.9234, 0.122, 0.6734, 0.09756, 0.6734, 0.09756, 0.9234, 0.09756, 0.9234, 0.09756, 0.6734, 0.07317, 0.6734, 0.07317, 0.9234, 0.07317, 0.9234, 0.07317, 0.6734, 0.04878, 0.6734, 0.04878, 0.9234, 0.04878, 0.9234, 0.04878, 0.6734, 0.02439, 0.6734, 0.02439, 0.9234, 0.02439, 0.9234, 0.02439, 0.6734, 3.725e-07, 0.6734, 3.725e-07, 0.9234])
me_agujero3.update()

# ---- objects
ob_agujero2 = bpy.data.objects.new('Agujero2', me_cube_002)
ob_forma2 = bpy.data.objects.new('Forma2', me_cube_003)
ob_forma3 = bpy.data.objects.new('Forma3', me_cylinder_001)
ob_agujero3 = bpy.data.objects.new('Agujero3', me_agujero3)

# ---- transforms, parenting, visibility, modifiers, constraints
ob_agujero2.location = (0.0, 0.0, 0.5)
ob_agujero2.rotation_mode = 'XZY'
_m = ob_agujero2.modifiers.new('Collision', 'COLLISION')
ob_forma2.location = (0.0, 0.0, 3.239)
ob_forma2.rotation_mode = 'YZX'
_m = ob_forma2.modifiers.new('Boolean', 'BOOLEAN')
_m = ob_forma2.modifiers.new('Collision', 'COLLISION')
ob_forma3.location = (3.271e-09, -3.489e-08, 5.044)
ob_agujero3.location = (0.0, 0.0, 0.5)

# ---- collection membership
col_collection.objects.link(ob_agujero2)
col_collection.objects.link(ob_forma2)
col_collection.objects.link(ob_forma3)
col_collection.objects.link(ob_agujero3)

# ---- scene / render settings (as saved in the file)
scene.frame_start = 1; scene.frame_end = 250; scene.frame_set(1)
scene.render.engine = 'BLENDER_EEVEE_NEXT'
scene.cycles.sampling_pattern = 'TABULATED_SOBOL'
scene.eevee.ray_tracing_options.trace_max_roughness = 0.0
bpy.context.view_layer.update()

# ---- added for rendering (the .blend has no active camera and no usable light): camera, sun
cam_auto = bpy.data.cameras.new('AutoCamera')
cam_auto.lens = 50.0
cam_auto.sensor_width = 36.0
cam_auto.clip_end = 1000.0
ob_auto_camera = bpy.data.objects.new('AutoCamera', cam_auto)
scene.collection.objects.link(ob_auto_camera)
ob_auto_camera.location = (7.32841, -8.79409, 9.13478)
ob_auto_camera.rotation_euler = (1.09748, -7.21219e-08, 0.694738)
scene.camera = ob_auto_camera
light_auto_sun = bpy.data.lights.new('AutoSun', 'SUN')
light_auto_sun.energy = 3.0
light_auto_sun.angle = 0.0523599
ob_auto_sun = bpy.data.objects.new('AutoSun', light_auto_sun)
scene.collection.objects.link(ob_auto_sun)
ob_auto_sun.rotation_euler = (0.872665, 0.174533, 0.523599)
bpy.context.view_layer.update()

